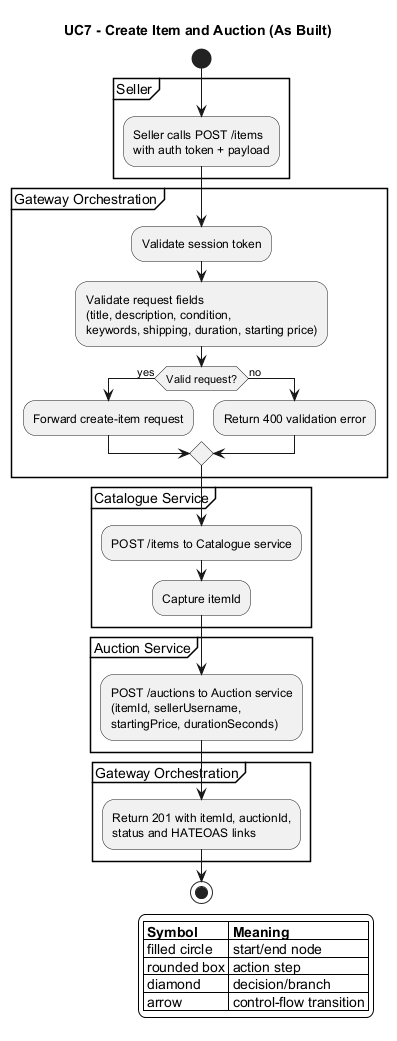

The diagram above was rendered by PlantUML. Its source (embedded in the PNG):
@startuml
title UC7 - Create Item and Auction (As Built)

skinparam backgroundColor #FFFFFF
skinparam shadowing false

start
partition "Seller" {
  :Seller calls POST /items\nwith auth token + payload;
}
partition "Gateway Orchestration" {
  :Validate session token;
  :Validate request fields\n(title, description, condition,\nkeywords, shipping, duration, starting price);
  if (Valid request?) then (yes)
    :Forward create-item request;
  else (no)
    :Return 400 validation error;
  endif
}
partition "Catalogue Service" {
  :POST /items to Catalogue service;
  :Capture itemId;
}
partition "Auction Service" {
  :POST /auctions to Auction service\n(itemId, sellerUsername,\nstartingPrice, durationSeconds);
}
partition "Gateway Orchestration" {
  :Return 201 with itemId, auctionId,\nstatus and HATEOAS links;
}
stop

legend right
|= Symbol |= Meaning |
| filled circle | start/end node |
| rounded box | action step |
| diamond | decision/branch |
| arrow | control-flow transition |
endlegend
@enduml